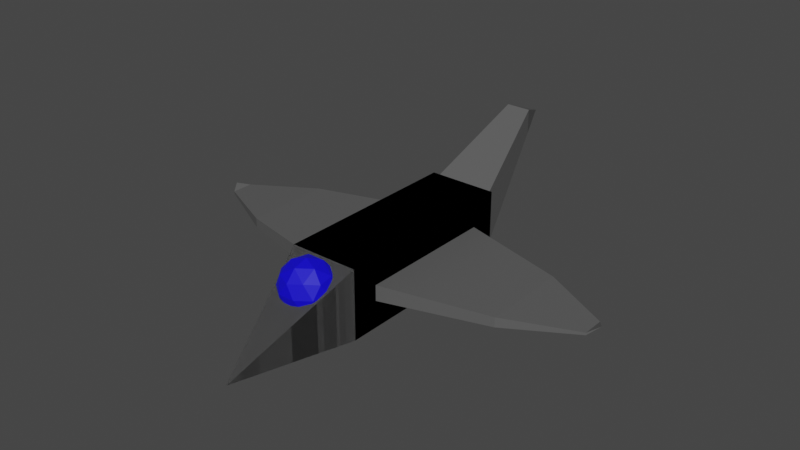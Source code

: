 # Source: Enemy.blend  (saved by Blender 3.2.14; exported with 4.5.12 LTS)
import bpy
from mathutils import Matrix  # noqa: F401  (used for matrix-valued properties, if any)

bpy.ops.wm.read_factory_settings(use_empty=True)
scene = bpy.context.scene
scene.name = 'Scene'

# ---- collections
col_collection = bpy.data.collections.new('Collection'); scene.collection.children.link(col_collection)

# ---- materials (node trees are filled in below, after node groups)
mat_material_001 = bpy.data.materials.new('Material.001')
mat_material_001.use_transparent_shadow = False
mat_material = bpy.data.materials.new('Material')
mat_material.use_transparent_shadow = False

# ---- material node trees
mat_material_001.use_nodes = True; mat_material_001.node_tree.nodes.clear()
_N = mat_material_001.node_tree.nodes; _L = mat_material_001.node_tree.links
n0 = _N.new('ShaderNodeBsdfPrincipled'); n0.name = 'Principled BSDF'; n0.location = (10, 300)
n0.distribution = 'GGX'
n0.subsurface_method = 'RANDOM_WALK_SKIN'
n0.inputs[0].default_value = (0.1034, 0.1034, 0.1034, 1.0)
n0.inputs[3].default_value = 1.45
n0.inputs[27].default_value = (0.0, 0.0, 0.0, 1.0)
n0.inputs[28].default_value = 1.0
n1 = _N.new('ShaderNodeOutputMaterial'); n1.name = 'Material Output'; n1.location = (300, 300)
_L.new(n0.outputs[0], n1.inputs[0])
n1.is_active_output = True
mat_material.use_nodes = True; mat_material.node_tree.nodes.clear()
_N = mat_material.node_tree.nodes; _L = mat_material.node_tree.links
n0 = _N.new('ShaderNodeBsdfPrincipled'); n0.name = 'Principled BSDF'; n0.location = (10, 300)
n0.distribution = 'GGX'
n0.subsurface_method = 'RANDOM_WALK_SKIN'
n0.inputs[0].default_value = (0.004329, 0.0, 0.8, 1.0)
n0.inputs[3].default_value = 1.45
n0.inputs[27].default_value = (0.0, 0.0, 0.0, 1.0)
n0.inputs[28].default_value = 1.0
n1 = _N.new('ShaderNodeOutputMaterial'); n1.name = 'Material Output'; n1.location = (300, 300)
_L.new(n0.outputs[0], n1.inputs[0])
n1.is_active_output = True

# ---- world
world_world = bpy.data.worlds.new('World'); scene.world = world_world
world_world.use_nodes = True; world_world.node_tree.nodes.clear()
_N = world_world.node_tree.nodes; _L = world_world.node_tree.links
n0 = _N.new('ShaderNodeOutputWorld'); n0.name = 'World Output'; n0.location = (300, 300)
n1 = _N.new('ShaderNodeBackground'); n1.name = 'Background'; n1.location = (10, 300)
n1.inputs[0].default_value = (0.05088, 0.05088, 0.05088, 1.0)
_L.new(n1.outputs[0], n0.inputs[0])
n0.is_active_output = True
world_world.color = (0.05088, 0.05088, 0.05088)
world_world.use_sun_shadow = False
world_world.sun_shadow_jitter_overblur = 0.0

# ---- meshes
me_cube = bpy.data.meshes.new('Cube')
me_cube.from_pydata([(1.0, -1.0, 1.0), (1.0, -1.0, -1.0), (-1.0, -0.2248, 0.2248), (-1.0, -0.2248, -0.2248), (5.182e-08, -4.346, -0.9815), (5.182e-08, -4.346, -0.9815), (5.182e-08, -4.346, -0.9815), (5.182e-08, -4.346, -0.9815), (1.0, 4.61, -1.0), (-1.0, 3.835, -0.2248), (-1.0, 3.835, 0.2248), (1.0, 4.61, 1.0), (-1.0, -1.0, 1.0), (-1.0, -1.0, -1.0), (-1.0, 4.61, -1.0), (-1.0, 4.61, 1.0), (-6.184, 1.805, 0.1424), (-6.184, 1.805, 0.1424), (-6.184, 1.805, 0.1424), (-6.184, 1.805, 0.1424), (-1.0, -1.0, 1.0), (-1.0, -1.0, -1.0), (1.0, -0.2248, 0.2248), (1.0, -0.2248, -0.2248), (-0.8823, 4.61, -0.8823), (1.0, 3.835, -0.2248), (1.0, 3.835, 0.2248), (-0.8823, 4.61, 0.8823), (1.0, -1.0, 1.0), (1.0, -1.0, -1.0), (0.8823, 4.61, -0.8823), (0.8823, 4.61, 0.8823), (6.184, 1.805, 0.1424), (6.184, 1.805, 0.1424), (6.184, 1.805, 0.1424), (6.184, 1.805, 0.1424), (-1.0, 4.61, -1.0), (1.0, 4.61, -1.0), (1.0, 4.61, 1.0), (-1.0, 4.61, 1.0), (-9.74e-08, 8.168, 2.081), (-9.74e-08, 8.168, 2.081), (-9.74e-08, 8.168, 2.081), (-9.74e-08, 8.168, 2.081)], [], [(1, 8, 11, 0), (12, 13, 7, 6), (0, 11, 15, 12), (5, 4, 6, 7), (1, 0, 4, 5), (13, 1, 5, 7), (0, 12, 6, 4), (14, 15, 11, 8), (13, 14, 8, 1), (2, 3, 13, 12), (9, 10, 15, 14), (10, 2, 12, 15), (3, 9, 14, 13), (16, 19, 18, 17), (21, 20, 39, 36), (28, 6, 7, 29), (20, 28, 38, 39), (21, 5, 4, 20), (29, 7, 5, 21), (20, 4, 6, 28), (29, 21, 36, 37), (22, 28, 29, 23), (25, 37, 38, 26), (26, 38, 28, 22), (23, 29, 37, 25), (32, 33, 34, 35), (24, 30, 37, 36), (30, 31, 38, 37), (27, 24, 36, 39), (31, 27, 39, 38), (41, 40, 43, 42)])
_uv = me_cube.uv_layers.new(name='UVMap')
_uv.uv.foreach_set('vector', [0.375, 0.5, 0.375, 0.25, 0.625, 0.25, 0.625, 0.5, 0.625, 0.75, 0.375, 0.75, 0.625, 0.75, 0.625, 0.75, 0.625, 0.5, 0.875, 0.5, 0.875, 0.75, 0.625, 0.75, 0.375, 0.5, 0.625, 0.5, 0.625, 0.75, 0.375, 0.75, 0.375, 0.5, 0.625, 0.5, 0.625, 0.5, 0.375, 0.5, 0.375, 0.75, 0.375, 0.5, 0.375, 0.75, 0.375, 0.75, 0.625, 0.5, 0.625, 0.75, 0.625, 0.5, 0.625, 0.5, 0.375, 0.0, 0.625, 0.0, 0.625, 0.25, 0.375, 0.25, 0.375, 0.75, 0.125, 0.75, 0.125, 0.5, 0.375, 0.5, 0.5281, 0.7845, 0.4719, 0.7845, 0.375, 0.75, 0.625, 0.75, 0.4719, 0.9655, 0.5281, 0.9655, 0.625, 1.0, 0.375, 1.0, 0.5281, 0.9655, 0.5281, 0.7845, 0.625, 0.75, 0.625, 1.0, 0.4719, 0.7845, 0.4719, 0.9655, 0.375, 1.0, 0.375, 0.75, 0.5281, 0.7845, 0.5281, 0.9655, 0.4719, 0.9655, 0.4719, 0.7845, 0.375, 0.5, 0.625, 0.5, 0.625, 0.25, 0.375, 0.25, 0.625, 0.75, 0.625, 0.75, 0.625, 0.75, 0.375, 0.75, 0.625, 0.5, 0.625, 0.75, 0.875, 0.75, 0.875, 0.5, 0.375, 0.5, 0.375, 0.5, 0.625, 0.5, 0.625, 0.5, 0.375, 0.75, 0.375, 0.75, 0.375, 0.75, 0.375, 0.5, 0.625, 0.5, 0.625, 0.5, 0.625, 0.5, 0.625, 0.75, 0.375, 0.75, 0.375, 0.5, 0.125, 0.5, 0.125, 0.75, 0.5281, 0.7845, 0.625, 0.75, 0.375, 0.75, 0.4719, 0.7845, 0.4719, 0.9655, 0.375, 1.0, 0.625, 1.0, 0.5281, 0.9655, 0.5281, 0.9655, 0.625, 1.0, 0.625, 0.75, 0.5281, 0.7845, 0.4719, 0.7845, 0.375, 0.75, 0.375, 1.0, 0.4719, 0.9655, 0.5281, 0.7845, 0.4719, 0.7845, 0.4719, 0.9655, 0.5281, 0.9655, 0.3897, 0.2353, 0.3897, 0.01472, 0.375, 0.0, 0.375, 0.25, 0.3897, 0.01472, 0.6103, 0.01472, 0.625, 0.0, 0.375, 0.0, 0.6103, 0.2353, 0.3897, 0.2353, 0.375, 0.25, 0.625, 0.25, 0.6103, 0.01472, 0.6103, 0.2353, 0.625, 0.25, 0.625, 0.0, 0.3897, 0.01472, 0.3897, 0.2353, 0.6103, 0.2353, 0.6103, 0.01472])
me_cube.materials.append(mat_material_001)
me_cube.materials.append(mat_material)
me_cube.use_mirror_vertex_groups = False
me_cube.update()
me_cube_001 = bpy.data.meshes.new('Cube.001')
me_cube_001.from_pydata([(2.001e-08, -1.582, -0.3217), (-0.4047, -2.139, 0.1038), (-0.6548, -1.369, 0.1038), (1.18e-08, -0.8935, 0.1038), (0.6548, -1.369, 0.1038), (0.4047, -2.139, 0.1038), (-0.6548, -1.795, 0.7924), (-0.4047, -1.025, 0.7924), (0.4047, -1.025, 0.7924), (0.6548, -1.795, 0.7924), (2.822e-08, -2.271, 0.7924), (2.001e-08, -1.582, 1.218), (-0.3849, -1.457, -0.2068), (-0.2379, -1.909, -0.2068), (-0.6228, -1.784, 0.04336), (2.782e-08, -2.237, 0.04336), (0.2379, -1.909, -0.2068), (1.518e-08, -1.177, -0.2068), (-0.3849, -1.052, 0.04336), (0.3849, -1.457, -0.2068), (0.3849, -1.052, 0.04336), (0.6228, -1.784, 0.04336), (-0.2379, -2.314, 0.4481), (0.2379, -2.314, 0.4481), (-0.7698, -1.582, 0.4481), (-0.6228, -2.034, 0.4481), (-0.2379, -0.8499, 0.4481), (-0.6228, -1.13, 0.4481), (0.6228, -1.13, 0.4481), (0.2379, -0.8499, 0.4481), (0.6228, -2.034, 0.4481), (0.7698, -1.582, 0.4481), (-0.3849, -2.112, 0.8528), (-0.6228, -1.38, 0.8528), (1.22e-08, -0.9272, 0.8528), (0.6228, -1.38, 0.8528), (0.3849, -2.112, 0.8528), (-0.3849, -1.707, 1.103), (2.483e-08, -1.987, 1.103), (-0.2379, -1.255, 1.103), (0.2379, -1.255, 1.103), (0.3849, -1.707, 1.103)], [], [(0, 13, 12), (1, 13, 15), (0, 12, 17), (0, 17, 19), (0, 19, 16), (1, 15, 22), (2, 14, 24), (3, 18, 26), (4, 20, 28), (5, 21, 30), (1, 22, 25), (2, 24, 27), (3, 26, 29), (4, 28, 31), (5, 30, 23), (6, 32, 37), (7, 33, 39), (8, 34, 40), (9, 35, 41), (10, 36, 38), (38, 41, 11), (38, 36, 41), (36, 9, 41), (41, 40, 11), (41, 35, 40), (35, 8, 40), (40, 39, 11), (40, 34, 39), (34, 7, 39), (39, 37, 11), (39, 33, 37), (33, 6, 37), (37, 38, 11), (37, 32, 38), (32, 10, 38), (23, 36, 10), (23, 30, 36), (30, 9, 36), (31, 35, 9), (31, 28, 35), (28, 8, 35), (29, 34, 8), (29, 26, 34), (26, 7, 34), (27, 33, 7), (27, 24, 33), (24, 6, 33), (25, 32, 6), (25, 22, 32), (22, 10, 32), (30, 31, 9), (30, 21, 31), (21, 4, 31), (28, 29, 8), (28, 20, 29), (20, 3, 29), (26, 27, 7), (26, 18, 27), (18, 2, 27), (24, 25, 6), (24, 14, 25), (14, 1, 25), (22, 23, 10), (22, 15, 23), (15, 5, 23), (16, 21, 5), (16, 19, 21), (19, 4, 21), (19, 20, 4), (19, 17, 20), (17, 3, 20), (17, 18, 3), (17, 12, 18), (12, 2, 18), (15, 16, 5), (15, 13, 16), (13, 0, 16), (12, 14, 2), (12, 13, 14), (13, 1, 14)])
_uv = me_cube_001.uv_layers.new(name='UVMap')
_uv.uv.foreach_set('vector', [0.1818, 0.0, 0.2273, 0.07873, 0.1364, 0.07873, 0.2727, 0.1575, 0.3182, 0.07873, 0.3636, 0.1575, 0.9091, 0.0, 0.9545, 0.07873, 0.8636, 0.07873, 0.7273, 0.0, 0.7727, 0.07873, 0.6818, 0.07873, 0.5455, 0.0, 0.5909, 0.07873, 0.5, 0.07873, 0.2727, 0.1575, 0.3636, 0.1575, 0.3182, 0.2362, 0.09091, 0.1575, 0.1818, 0.1575, 0.1364, 0.2362, 0.8182, 0.1575, 0.9091, 0.1575, 0.8636, 0.2362, 0.6364, 0.1575, 0.7273, 0.1575, 0.6818, 0.2362, 0.4545, 0.1575, 0.5455, 0.1575, 0.5, 0.2362, 0.2727, 0.1575, 0.3182, 0.2362, 0.2273, 0.2362, 0.09091, 0.1575, 0.1364, 0.2362, 0.04546, 0.2362, 0.8182, 0.1575, 0.8636, 0.2362, 0.7727, 0.2362, 0.6364, 0.1575, 0.6818, 0.2362, 0.5909, 0.2362, 0.4545, 0.1575, 0.5, 0.2362, 0.4091, 0.2362, 0.1818, 0.3149, 0.2727, 0.3149, 0.2273, 0.3937, 0.0, 0.3149, 0.09091, 0.3149, 0.04546, 0.3937, 0.7273, 0.3149, 0.8182, 0.3149, 0.7727, 0.3937, 0.5455, 0.3149, 0.6364, 0.3149, 0.5909, 0.3937, 0.3636, 0.3149, 0.4545, 0.3149, 0.4091, 0.3937, 0.4091, 0.3937, 0.5, 0.3937, 0.4545, 0.4724, 0.4091, 0.3937, 0.4545, 0.3149, 0.5, 0.3937, 0.4545, 0.3149, 0.5455, 0.3149, 0.5, 0.3937, 0.5909, 0.3937, 0.6818, 0.3937, 0.6364, 0.4724, 0.5909, 0.3937, 0.6364, 0.3149, 0.6818, 0.3937, 0.6364, 0.3149, 0.7273, 0.3149, 0.6818, 0.3937, 0.7727, 0.3937, 0.8636, 0.3937, 0.8182, 0.4724, 0.7727, 0.3937, 0.8182, 0.3149, 0.8636, 0.3937, 0.8182, 0.3149, 0.9091, 0.3149, 0.8636, 0.3937, 0.04546, 0.3937, 0.1364, 0.3937, 0.09091, 0.4724, 0.04546, 0.3937, 0.09091, 0.3149, 0.1364, 0.3937, 0.09091, 0.3149, 0.1818, 0.3149, 0.1364, 0.3937, 0.2273, 0.3937, 0.3182, 0.3937, 0.2727, 0.4724, 0.2273, 0.3937, 0.2727, 0.3149, 0.3182, 0.3937, 0.2727, 0.3149, 0.3636, 0.3149, 0.3182, 0.3937, 0.4091, 0.2362, 0.4545, 0.3149, 0.3636, 0.3149, 0.4091, 0.2362, 0.5, 0.2362, 0.4545, 0.3149, 0.5, 0.2362, 0.5455, 0.3149, 0.4545, 0.3149, 0.5909, 0.2362, 0.6364, 0.3149, 0.5455, 0.3149, 0.5909, 0.2362, 0.6818, 0.2362, 0.6364, 0.3149, 0.6818, 0.2362, 0.7273, 0.3149, 0.6364, 0.3149, 0.7727, 0.2362, 0.8182, 0.3149, 0.7273, 0.3149, 0.7727, 0.2362, 0.8636, 0.2362, 0.8182, 0.3149, 0.8636, 0.2362, 0.9091, 0.3149, 0.8182, 0.3149, 0.04546, 0.2362, 0.09091, 0.3149, 0.0, 0.3149, 0.04546, 0.2362, 0.1364, 0.2362, 0.09091, 0.3149, 0.1364, 0.2362, 0.1818, 0.3149, 0.09091, 0.3149, 0.2273, 0.2362, 0.2727, 0.3149, 0.1818, 0.3149, 0.2273, 0.2362, 0.3182, 0.2362, 0.2727, 0.3149, 0.3182, 0.2362, 0.3636, 0.3149, 0.2727, 0.3149, 0.5, 0.2362, 0.5909, 0.2362, 0.5455, 0.3149, 0.5, 0.2362, 0.5455, 0.1575, 0.5909, 0.2362, 0.5455, 0.1575, 0.6364, 0.1575, 0.5909, 0.2362, 0.6818, 0.2362, 0.7727, 0.2362, 0.7273, 0.3149, 0.6818, 0.2362, 0.7273, 0.1575, 0.7727, 0.2362, 0.7273, 0.1575, 0.8182, 0.1575, 0.7727, 0.2362, 0.8636, 0.2362, 0.9545, 0.2362, 0.9091, 0.3149, 0.8636, 0.2362, 0.9091, 0.1575, 0.9545, 0.2362, 0.9091, 0.1575, 1.0, 0.1575, 0.9545, 0.2362, 0.1364, 0.2362, 0.2273, 0.2362, 0.1818, 0.3149, 0.1364, 0.2362, 0.1818, 0.1575, 0.2273, 0.2362, 0.1818, 0.1575, 0.2727, 0.1575, 0.2273, 0.2362, 0.3182, 0.2362, 0.4091, 0.2362, 0.3636, 0.3149, 0.3182, 0.2362, 0.3636, 0.1575, 0.4091, 0.2362, 0.3636, 0.1575, 0.4545, 0.1575, 0.4091, 0.2362, 0.5, 0.07873, 0.5455, 0.1575, 0.4545, 0.1575, 0.5, 0.07873, 0.5909, 0.07873, 0.5455, 0.1575, 0.5909, 0.07873, 0.6364, 0.1575, 0.5455, 0.1575, 0.6818, 0.07873, 0.7273, 0.1575, 0.6364, 0.1575, 0.6818, 0.07873, 0.7727, 0.07873, 0.7273, 0.1575, 0.7727, 0.07873, 0.8182, 0.1575, 0.7273, 0.1575, 0.8636, 0.07873, 0.9091, 0.1575, 0.8182, 0.1575, 0.8636, 0.07873, 0.9545, 0.07873, 0.9091, 0.1575, 0.9545, 0.07873, 1.0, 0.1575, 0.9091, 0.1575, 0.3636, 0.1575, 0.4091, 0.07873, 0.4545, 0.1575, 0.3636, 0.1575, 0.3182, 0.07873, 0.4091, 0.07873, 0.3182, 0.07873, 0.3636, 0.0, 0.4091, 0.07873, 0.1364, 0.07873, 0.1818, 0.1575, 0.09091, 0.1575, 0.1364, 0.07873, 0.2273, 0.07873, 0.1818, 0.1575, 0.2273, 0.07873, 0.2727, 0.1575, 0.1818, 0.1575])
me_cube_001.materials.append(mat_material)
me_cube_001.use_mirror_vertex_groups = False
me_cube_001.update()
me_cube_002 = bpy.data.meshes.new('Cube.002')
me_cube_002.from_pydata([(-1.0, -0.2248, 0.2248), (-1.0, -0.2248, -0.2248), (-1.0, 3.835, -0.2248), (-1.0, 3.835, 0.2248), (-4.04, 0.5478, 0.1392), (-4.04, 0.5478, -0.1392), (-4.04, 3.062, -0.1392), (-4.04, 3.062, 0.1392), (-5.959, 1.489, 0.03499), (-5.959, 1.489, -0.03499), (-5.959, 2.121, -0.03499), (-5.959, 2.121, 0.03499), (-6.184, 1.805, 0.1424), (-6.184, 1.805, 0.1424), (-6.184, 1.805, 0.1424), (-6.184, 1.805, 0.1424), (1.0, -0.2248, 0.2248), (1.0, -0.2248, -0.2248), (1.0, 3.835, -0.2248), (1.0, 3.835, 0.2248), (4.04, 0.5478, 0.1392), (4.04, 0.5478, -0.1392), (4.04, 3.062, -0.1392), (4.04, 3.062, 0.1392), (5.959, 1.489, 0.03499), (5.959, 1.489, -0.03499), (5.959, 2.121, -0.03499), (5.959, 2.121, 0.03499), (6.184, 1.805, 0.1424), (6.184, 1.805, 0.1424), (6.184, 1.805, 0.1424), (6.184, 1.805, 0.1424)], [], [(0, 3, 7, 4), (6, 5, 9, 10), (1, 0, 4, 5), (2, 1, 5, 6), (3, 2, 6, 7), (11, 10, 14, 15), (7, 6, 10, 11), (4, 7, 11, 8), (5, 4, 8, 9), (8, 11, 15, 12), (9, 8, 12, 13), (10, 9, 13, 14), (16, 20, 23, 19), (22, 26, 25, 21), (17, 21, 20, 16), (18, 22, 21, 17), (19, 23, 22, 18), (27, 31, 30, 26), (23, 27, 26, 22), (20, 24, 27, 23), (21, 25, 24, 20), (24, 28, 31, 27), (25, 29, 28, 24), (26, 30, 29, 25)])
_uv = me_cube_002.uv_layers.new(name='UVMap')
_uv.uv.foreach_set('vector', [0.5281, 0.7845, 0.5281, 0.9655, 0.5281, 0.9655, 0.5281, 0.7845, 0.4719, 0.9655, 0.4719, 0.7845, 0.4719, 0.7845, 0.4719, 0.9655, 0.4719, 0.7845, 0.5281, 0.7845, 0.5281, 0.7845, 0.4719, 0.7845, 0.4719, 0.9655, 0.4719, 0.7845, 0.4719, 0.7845, 0.4719, 0.9655, 0.5281, 0.9655, 0.4719, 0.9655, 0.4719, 0.9655, 0.5281, 0.9655, 0.5281, 0.9655, 0.4719, 0.9655, 0.4719, 0.9655, 0.5281, 0.9655, 0.5281, 0.9655, 0.4719, 0.9655, 0.4719, 0.9655, 0.5281, 0.9655, 0.5281, 0.7845, 0.5281, 0.9655, 0.5281, 0.9655, 0.5281, 0.7845, 0.4719, 0.7845, 0.5281, 0.7845, 0.5281, 0.7845, 0.4719, 0.7845, 0.5281, 0.7845, 0.5281, 0.9655, 0.5281, 0.9655, 0.5281, 0.7845, 0.4719, 0.7845, 0.5281, 0.7845, 0.5281, 0.7845, 0.4719, 0.7845, 0.4719, 0.9655, 0.4719, 0.7845, 0.4719, 0.7845, 0.4719, 0.9655, 0.5281, 0.7845, 0.5281, 0.7845, 0.5281, 0.9655, 0.5281, 0.9655, 0.4719, 0.9655, 0.4719, 0.9655, 0.4719, 0.7845, 0.4719, 0.7845, 0.4719, 0.7845, 0.4719, 0.7845, 0.5281, 0.7845, 0.5281, 0.7845, 0.4719, 0.9655, 0.4719, 0.9655, 0.4719, 0.7845, 0.4719, 0.7845, 0.5281, 0.9655, 0.5281, 0.9655, 0.4719, 0.9655, 0.4719, 0.9655, 0.5281, 0.9655, 0.5281, 0.9655, 0.4719, 0.9655, 0.4719, 0.9655, 0.5281, 0.9655, 0.5281, 0.9655, 0.4719, 0.9655, 0.4719, 0.9655, 0.5281, 0.7845, 0.5281, 0.7845, 0.5281, 0.9655, 0.5281, 0.9655, 0.4719, 0.7845, 0.4719, 0.7845, 0.5281, 0.7845, 0.5281, 0.7845, 0.5281, 0.7845, 0.5281, 0.7845, 0.5281, 0.9655, 0.5281, 0.9655, 0.4719, 0.7845, 0.4719, 0.7845, 0.5281, 0.7845, 0.5281, 0.7845, 0.4719, 0.9655, 0.4719, 0.9655, 0.4719, 0.7845, 0.4719, 0.7845])
me_cube_002.materials.append(mat_material_001)
me_cube_002.materials.append(mat_material_001)
me_cube_002.use_mirror_vertex_groups = False
me_cube_002.update()
me_cube_003 = bpy.data.meshes.new('Cube.003')
me_cube_003.from_pydata([(-0.8823, 4.61, -0.8823), (-0.8823, 4.61, 0.8823), (0.8823, 4.61, -0.8823), (0.8823, 4.61, 0.8823), (-0.3578, 7.237, 1.723), (0.3578, 7.237, 1.723), (0.3578, 7.237, 2.439), (-0.3578, 7.237, 2.439), (-9.74e-08, 8.168, 2.081), (-9.74e-08, 8.168, 2.081), (-9.74e-08, 8.168, 2.081), (-9.74e-08, 8.168, 2.081)], [], [(2, 0, 4, 5), (7, 6, 10, 11), (1, 3, 6, 7), (3, 2, 5, 6), (0, 1, 7, 4), (6, 5, 9, 10), (4, 7, 11, 8), (5, 4, 8, 9)])
_uv = me_cube_003.uv_layers.new(name='UVMap')
_uv.uv.foreach_set('vector', [0.3897, 0.01472, 0.3897, 0.2353, 0.3897, 0.2353, 0.3897, 0.01472, 0.6103, 0.2353, 0.6103, 0.01472, 0.6103, 0.01472, 0.6103, 0.2353, 0.6103, 0.2353, 0.6103, 0.01472, 0.6103, 0.01472, 0.6103, 0.2353, 0.6103, 0.01472, 0.3897, 0.01472, 0.3897, 0.01472, 0.6103, 0.01472, 0.3897, 0.2353, 0.6103, 0.2353, 0.6103, 0.2353, 0.3897, 0.2353, 0.6103, 0.01472, 0.3897, 0.01472, 0.3897, 0.01472, 0.6103, 0.01472, 0.3897, 0.2353, 0.6103, 0.2353, 0.6103, 0.2353, 0.3897, 0.2353, 0.3897, 0.01472, 0.3897, 0.2353, 0.3897, 0.2353, 0.3897, 0.01472])
me_cube_003.materials.append(mat_material_001)
me_cube_003.use_mirror_vertex_groups = False
me_cube_003.update()

# ---- objects
ob_cube = bpy.data.objects.new('Cube', me_cube)
ob_dome = bpy.data.objects.new('Dome', me_cube_001)
ob_cube_002 = bpy.data.objects.new('Cube.002', me_cube_002)
ob_cube_003 = bpy.data.objects.new('Cube.003', me_cube_003)

# ---- transforms, parenting, visibility, modifiers, constraints
ob_cube.location = (0.0, 0.0, 0.0)
ob_cube.lock_rotations_4d = False
ob_cube.empty_display_type = 'ARROWS'
ob_cube.lineart.crease_threshold = 0.0
ob_dome.location = (0.0, 0.0, 0.0)
ob_dome.lock_rotations_4d = False
ob_dome.empty_display_type = 'ARROWS'
ob_dome.lineart.crease_threshold = 0.0
ob_cube_002.location = (0.0, 0.0, 0.0)
ob_cube_002.lock_rotations_4d = False
ob_cube_002.empty_display_type = 'ARROWS'
ob_cube_002.lineart.crease_threshold = 0.0
ob_cube_003.location = (0.0, 0.0, 0.0)
ob_cube_003.lock_rotations_4d = False
ob_cube_003.empty_display_type = 'ARROWS'
ob_cube_003.lineart.crease_threshold = 0.0

# ---- collection membership
col_collection.objects.link(ob_cube)
col_collection.objects.link(ob_dome)
col_collection.objects.link(ob_cube_002)
col_collection.objects.link(ob_cube_003)

# ---- scene / render settings (as saved in the file)
scene.frame_start = 1; scene.frame_end = 250; scene.frame_set(1)
scene.render.engine = 'BLENDER_EEVEE_NEXT'
scene.cycles.sampling_pattern = 'TABULATED_SOBOL'
scene.cycles.use_light_tree = False
scene.view_settings.view_transform = 'Filmic'
bpy.context.view_layer.update()

# ---- added for rendering (the .blend has no active camera and no usable light): camera, sun
cam_auto = bpy.data.cameras.new('AutoCamera')
cam_auto.lens = 50.0
cam_auto.sensor_width = 36.0
cam_auto.clip_end = 1000.0
ob_auto_camera = bpy.data.objects.new('AutoCamera', cam_auto)
scene.collection.objects.link(ob_auto_camera)
ob_auto_camera.location = (16.5867, -17.9931, 13.9888)
ob_auto_camera.rotation_euler = (1.09748, -7.21219e-08, 0.694738)
scene.camera = ob_auto_camera
light_auto_sun = bpy.data.lights.new('AutoSun', 'SUN')
light_auto_sun.energy = 3.0
light_auto_sun.angle = 0.0523599
ob_auto_sun = bpy.data.objects.new('AutoSun', light_auto_sun)
scene.collection.objects.link(ob_auto_sun)
ob_auto_sun.rotation_euler = (0.872665, 0.174533, 0.523599)
bpy.context.view_layer.update()
